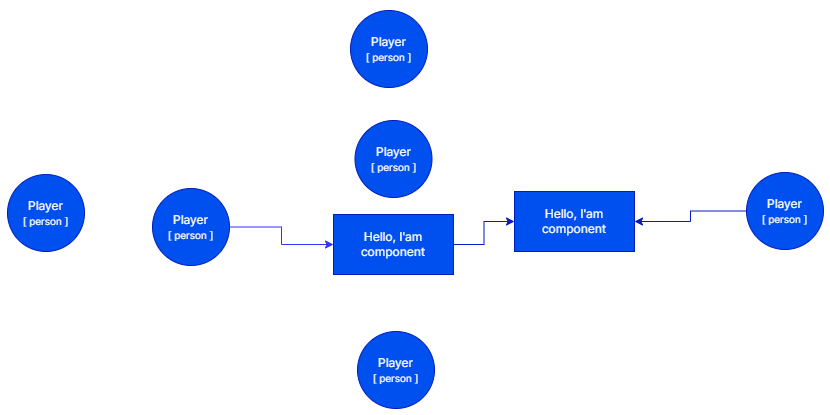

The diagram above was exported from draw.io. Its source (the exported page's mxGraphModel, read from the mxfile embedded in the PNG):
<mxGraphModel dx="2062" dy="1225" grid="0" gridSize="10" guides="1" tooltips="1" connect="1" arrows="1" fold="1" page="1" pageScale="1" pageWidth="830" pageHeight="415" background="none" math="0" shadow="0">
  <root>
    <mxCell id="Lh7Dxxhha0ub15l0IyHX-0" />
    <mxCell id="Lh7Dxxhha0ub15l0IyHX-1" parent="Lh7Dxxhha0ub15l0IyHX-0" />
    <mxCell id="Lh7Dxxhha0ub15l0IyHX-6" value="Player&lt;br style=&quot;font-size: 12px;&quot;&gt;&lt;font style=&quot;font-size: 10px;&quot;&gt;[ person ]&lt;/font&gt;" style="ellipse;whiteSpace=wrap;html=1;aspect=fixed;strokeColor=#001DBC;fontFamily=Inter;fontSource=https%3A%2F%2Ffonts.googleapis.com%2Fcss%3Ffamily%3DInter;fontSize=12;fillColor=#0050ef;fontColor=#ffffff;" vertex="1" parent="Lh7Dxxhha0ub15l0IyHX-1">
      <mxGeometry x="7" y="174" width="77" height="77" as="geometry" />
    </mxCell>
    <mxCell id="RUVVWGGq87TCyAS3clg_-0" style="edgeStyle=orthogonalEdgeStyle;rounded=0;orthogonalLoop=1;jettySize=auto;html=1;entryX=0;entryY=0.5;entryDx=0;entryDy=0;strokeColor=#3333FF;fontFamily=Inter;fontSource=https%3A%2F%2Ffonts.googleapis.com%2Fcss%3Ffamily%3DInter;fontSize=16;fontColor=#FFFFFF;" edge="1" parent="Lh7Dxxhha0ub15l0IyHX-1" source="xRjTVRQATvMpbPK4ROh1-0" target="xRjTVRQATvMpbPK4ROh1-7">
      <mxGeometry relative="1" as="geometry" />
    </mxCell>
    <mxCell id="xRjTVRQATvMpbPK4ROh1-0" value="Player&lt;br style=&quot;font-size: 12px;&quot;&gt;&lt;font style=&quot;font-size: 10px;&quot;&gt;[ person ]&lt;/font&gt;" style="ellipse;whiteSpace=wrap;html=1;aspect=fixed;strokeColor=#001DBC;fontFamily=Inter;fontSource=https%3A%2F%2Ffonts.googleapis.com%2Fcss%3Ffamily%3DInter;fontSize=12;fillColor=#0050ef;fontColor=#ffffff;" vertex="1" parent="Lh7Dxxhha0ub15l0IyHX-1">
      <mxGeometry x="152" y="188" width="77" height="77" as="geometry" />
    </mxCell>
    <mxCell id="2ZJUBmurUAudF4SoineK-0" style="edgeStyle=orthogonalEdgeStyle;rounded=0;orthogonalLoop=1;jettySize=auto;html=1;exitX=1;exitY=0.5;exitDx=0;exitDy=0;entryX=0;entryY=0.5;entryDx=0;entryDy=0;strokeColor=#001DBC;fontFamily=Inter;fontSource=https%3A%2F%2Ffonts.googleapis.com%2Fcss%3Ffamily%3DInter;fontSize=12;fontColor=#FFFFFF;fillColor=#0050ef;" edge="1" parent="Lh7Dxxhha0ub15l0IyHX-1" source="xRjTVRQATvMpbPK4ROh1-7" target="xRjTVRQATvMpbPK4ROh1-10">
      <mxGeometry relative="1" as="geometry" />
    </mxCell>
    <mxCell id="xRjTVRQATvMpbPK4ROh1-7" value="&lt;font style=&quot;font-size: 12px;&quot;&gt;Hello, I'am component&lt;/font&gt;" style="rounded=0;whiteSpace=wrap;html=1;strokeColor=#001DBC;fontFamily=Inter;fontSource=https%3A%2F%2Ffonts.googleapis.com%2Fcss%3Ffamily%3DInter;fontSize=10;fontColor=#ffffff;fillColor=#0050ef;" vertex="1" parent="Lh7Dxxhha0ub15l0IyHX-1">
      <mxGeometry x="333" y="214" width="120" height="60" as="geometry" />
    </mxCell>
    <mxCell id="xRjTVRQATvMpbPK4ROh1-11" style="edgeStyle=orthogonalEdgeStyle;rounded=0;orthogonalLoop=1;jettySize=auto;html=1;entryX=1;entryY=0.5;entryDx=0;entryDy=0;strokeColor=#001DBC;fontFamily=Inter;fontSource=https%3A%2F%2Ffonts.googleapis.com%2Fcss%3Ffamily%3DInter;fontSize=12;fontColor=#FFFFFF;fillColor=#0050ef;" edge="1" parent="Lh7Dxxhha0ub15l0IyHX-1" source="xRjTVRQATvMpbPK4ROh1-9" target="xRjTVRQATvMpbPK4ROh1-10">
      <mxGeometry relative="1" as="geometry" />
    </mxCell>
    <mxCell id="xRjTVRQATvMpbPK4ROh1-9" value="Player&lt;br style=&quot;font-size: 12px;&quot;&gt;&lt;font style=&quot;font-size: 10px;&quot;&gt;[ person ]&lt;/font&gt;" style="ellipse;whiteSpace=wrap;html=1;aspect=fixed;strokeColor=#001DBC;fontFamily=Inter;fontSource=https%3A%2F%2Ffonts.googleapis.com%2Fcss%3Ffamily%3DInter;fontSize=12;fillColor=#0050ef;fontColor=#ffffff;" vertex="1" parent="Lh7Dxxhha0ub15l0IyHX-1">
      <mxGeometry x="746" y="172" width="77" height="77" as="geometry" />
    </mxCell>
    <mxCell id="xRjTVRQATvMpbPK4ROh1-10" value="&lt;font style=&quot;font-size: 12px;&quot;&gt;Hello, I'am component&lt;/font&gt;" style="rounded=0;whiteSpace=wrap;html=1;fontFamily=Inter;fontSource=https%3A%2F%2Ffonts.googleapis.com%2Fcss%3Ffamily%3DInter;fontSize=10;fillColor=#0050ef;strokeColor=#001DBC;fontColor=#ffffff;" vertex="1" parent="Lh7Dxxhha0ub15l0IyHX-1">
      <mxGeometry x="514" y="191" width="120" height="60" as="geometry" />
    </mxCell>
    <mxCell id="RUVVWGGq87TCyAS3clg_-1" value="Player&lt;br style=&quot;font-size: 12px;&quot;&gt;&lt;font style=&quot;font-size: 10px;&quot;&gt;[ person ]&lt;/font&gt;" style="ellipse;whiteSpace=wrap;html=1;aspect=fixed;strokeColor=#001DBC;fontFamily=Inter;fontSource=https%3A%2F%2Ffonts.googleapis.com%2Fcss%3Ffamily%3DInter;fontSize=12;fillColor=#0050ef;fontColor=#ffffff;" vertex="1" parent="Lh7Dxxhha0ub15l0IyHX-1">
      <mxGeometry x="350" y="10" width="77" height="77" as="geometry" />
    </mxCell>
    <mxCell id="RUVVWGGq87TCyAS3clg_-2" value="Player&lt;br style=&quot;font-size: 12px;&quot;&gt;&lt;font style=&quot;font-size: 10px;&quot;&gt;[ person ]&lt;/font&gt;" style="ellipse;whiteSpace=wrap;html=1;aspect=fixed;strokeColor=#001DBC;fontFamily=Inter;fontSource=https%3A%2F%2Ffonts.googleapis.com%2Fcss%3Ffamily%3DInter;fontSize=12;fillColor=#0050ef;fontColor=#ffffff;" vertex="1" parent="Lh7Dxxhha0ub15l0IyHX-1">
      <mxGeometry x="357" y="331" width="77" height="77" as="geometry" />
    </mxCell>
    <mxCell id="RUVVWGGq87TCyAS3clg_-3" value="Player&lt;br style=&quot;font-size: 12px;&quot;&gt;&lt;font style=&quot;font-size: 10px;&quot;&gt;[ person ]&lt;/font&gt;" style="ellipse;whiteSpace=wrap;html=1;aspect=fixed;strokeColor=#001DBC;fontFamily=Inter;fontSource=https%3A%2F%2Ffonts.googleapis.com%2Fcss%3Ffamily%3DInter;fontSize=12;fillColor=#0050ef;fontColor=#ffffff;" vertex="1" parent="Lh7Dxxhha0ub15l0IyHX-1">
      <mxGeometry x="354.5" y="120" width="77" height="77" as="geometry" />
    </mxCell>
  </root>
</mxGraphModel>